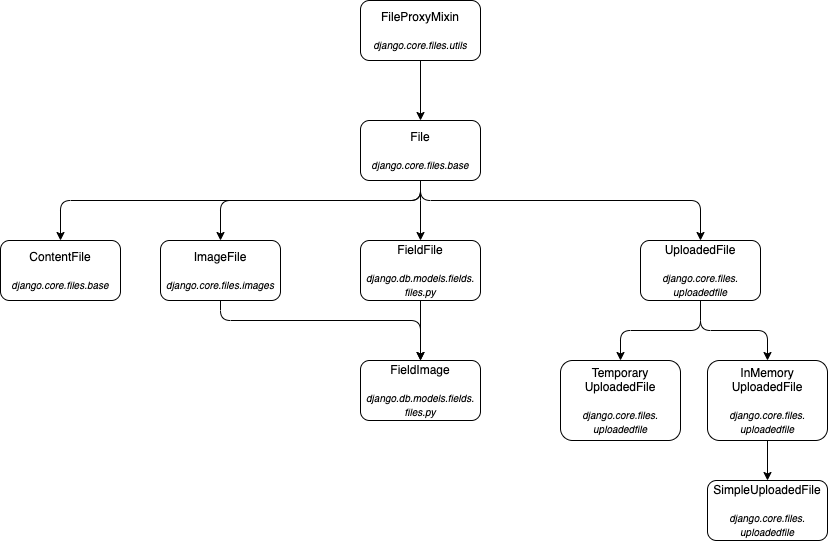

The diagram above was exported from draw.io. Its source (the exported page's mxGraphModel, read from the mxfile embedded in the PNG):
<mxGraphModel dx="674" dy="615" grid="1" gridSize="10" guides="1" tooltips="1" connect="1" arrows="1" fold="1" page="1" pageScale="1" pageWidth="827" pageHeight="1169" math="0" shadow="0">
  <root>
    <mxCell id="WIyWlLk6GJQsqaUBKTNV-0" />
    <mxCell id="WIyWlLk6GJQsqaUBKTNV-1" parent="WIyWlLk6GJQsqaUBKTNV-0" />
    <mxCell id="tiBh4sbPMcaRLReEFdDX-2" value="" style="edgeStyle=orthogonalEdgeStyle;orthogonalLoop=1;jettySize=auto;html=1;" parent="WIyWlLk6GJQsqaUBKTNV-1" source="tiBh4sbPMcaRLReEFdDX-0" target="tiBh4sbPMcaRLReEFdDX-1" edge="1">
      <mxGeometry relative="1" as="geometry" />
    </mxCell>
    <mxCell id="tiBh4sbPMcaRLReEFdDX-0" value="FileProxyMixin&lt;br&gt;&lt;br&gt;&lt;font style=&quot;font-size: 10px&quot;&gt;&lt;i&gt;django.core.files.utils&lt;/i&gt;&lt;/font&gt;" style="whiteSpace=wrap;html=1;rounded=1;" parent="WIyWlLk6GJQsqaUBKTNV-1" vertex="1">
      <mxGeometry x="360" y="40" width="120" height="60" as="geometry" />
    </mxCell>
    <mxCell id="tiBh4sbPMcaRLReEFdDX-5" style="edgeStyle=orthogonalEdgeStyle;orthogonalLoop=1;jettySize=auto;html=1;entryX=0.5;entryY=0;entryDx=0;entryDy=0;" parent="WIyWlLk6GJQsqaUBKTNV-1" source="tiBh4sbPMcaRLReEFdDX-1" target="tiBh4sbPMcaRLReEFdDX-3" edge="1">
      <mxGeometry relative="1" as="geometry">
        <Array as="points">
          <mxPoint x="420" y="240" />
          <mxPoint x="60" y="240" />
        </Array>
      </mxGeometry>
    </mxCell>
    <mxCell id="tiBh4sbPMcaRLReEFdDX-6" style="edgeStyle=orthogonalEdgeStyle;orthogonalLoop=1;jettySize=auto;html=1;exitX=0.5;exitY=1;exitDx=0;exitDy=0;entryX=0.5;entryY=0;entryDx=0;entryDy=0;" parent="WIyWlLk6GJQsqaUBKTNV-1" source="tiBh4sbPMcaRLReEFdDX-1" target="tiBh4sbPMcaRLReEFdDX-4" edge="1">
      <mxGeometry relative="1" as="geometry">
        <Array as="points">
          <mxPoint x="420" y="240" />
          <mxPoint x="220" y="240" />
        </Array>
      </mxGeometry>
    </mxCell>
    <mxCell id="tiBh4sbPMcaRLReEFdDX-15" style="edgeStyle=orthogonalEdgeStyle;orthogonalLoop=1;jettySize=auto;html=1;exitX=0.5;exitY=1;exitDx=0;exitDy=0;entryX=0.5;entryY=0;entryDx=0;entryDy=0;" parent="WIyWlLk6GJQsqaUBKTNV-1" source="tiBh4sbPMcaRLReEFdDX-1" target="tiBh4sbPMcaRLReEFdDX-11" edge="1">
      <mxGeometry relative="1" as="geometry">
        <Array as="points">
          <mxPoint x="420" y="230" />
          <mxPoint x="420" y="230" />
        </Array>
      </mxGeometry>
    </mxCell>
    <mxCell id="tiBh4sbPMcaRLReEFdDX-19" style="edgeStyle=orthogonalEdgeStyle;orthogonalLoop=1;jettySize=auto;html=1;entryX=0.5;entryY=0;entryDx=0;entryDy=0;" parent="WIyWlLk6GJQsqaUBKTNV-1" source="tiBh4sbPMcaRLReEFdDX-1" target="tiBh4sbPMcaRLReEFdDX-7" edge="1">
      <mxGeometry relative="1" as="geometry">
        <Array as="points">
          <mxPoint x="420" y="240" />
          <mxPoint x="700" y="240" />
        </Array>
      </mxGeometry>
    </mxCell>
    <mxCell id="tiBh4sbPMcaRLReEFdDX-1" value="File&lt;br&gt;&lt;br&gt;&lt;i&gt;&lt;font style=&quot;font-size: 10px&quot;&gt;django.core.files.base&lt;/font&gt;&lt;/i&gt;" style="whiteSpace=wrap;html=1;rounded=1;" parent="WIyWlLk6GJQsqaUBKTNV-1" vertex="1">
      <mxGeometry x="360" y="160" width="120" height="60" as="geometry" />
    </mxCell>
    <mxCell id="tiBh4sbPMcaRLReEFdDX-3" value="ContentFile&lt;br&gt;&lt;br&gt;&lt;i&gt;&lt;font style=&quot;font-size: 10px&quot;&gt;django.core.files.base&lt;/font&gt;&lt;/i&gt;" style="whiteSpace=wrap;html=1;rounded=1;" parent="WIyWlLk6GJQsqaUBKTNV-1" vertex="1">
      <mxGeometry y="280" width="120" height="60" as="geometry" />
    </mxCell>
    <mxCell id="tiBh4sbPMcaRLReEFdDX-13" style="edgeStyle=orthogonalEdgeStyle;orthogonalLoop=1;jettySize=auto;html=1;entryX=0.5;entryY=0;entryDx=0;entryDy=0;" parent="WIyWlLk6GJQsqaUBKTNV-1" source="tiBh4sbPMcaRLReEFdDX-4" target="tiBh4sbPMcaRLReEFdDX-12" edge="1">
      <mxGeometry relative="1" as="geometry">
        <Array as="points">
          <mxPoint x="220" y="360" />
          <mxPoint x="420" y="360" />
        </Array>
      </mxGeometry>
    </mxCell>
    <mxCell id="tiBh4sbPMcaRLReEFdDX-4" value="ImageFile&lt;br&gt;&lt;br&gt;&lt;i&gt;&lt;font style=&quot;font-size: 10px&quot;&gt;django.core.files.images&lt;/font&gt;&lt;/i&gt;" style="whiteSpace=wrap;html=1;rounded=1;" parent="WIyWlLk6GJQsqaUBKTNV-1" vertex="1">
      <mxGeometry x="160" y="280" width="120" height="60" as="geometry" />
    </mxCell>
    <mxCell id="tiBh4sbPMcaRLReEFdDX-20" style="edgeStyle=orthogonalEdgeStyle;orthogonalLoop=1;jettySize=auto;html=1;exitX=0.5;exitY=1;exitDx=0;exitDy=0;" parent="WIyWlLk6GJQsqaUBKTNV-1" source="tiBh4sbPMcaRLReEFdDX-7" target="tiBh4sbPMcaRLReEFdDX-8" edge="1">
      <mxGeometry relative="1" as="geometry" />
    </mxCell>
    <mxCell id="tiBh4sbPMcaRLReEFdDX-21" style="edgeStyle=orthogonalEdgeStyle;orthogonalLoop=1;jettySize=auto;html=1;exitX=0.5;exitY=1;exitDx=0;exitDy=0;entryX=0.5;entryY=0;entryDx=0;entryDy=0;" parent="WIyWlLk6GJQsqaUBKTNV-1" source="tiBh4sbPMcaRLReEFdDX-7" target="tiBh4sbPMcaRLReEFdDX-9" edge="1">
      <mxGeometry relative="1" as="geometry" />
    </mxCell>
    <mxCell id="tiBh4sbPMcaRLReEFdDX-7" value="UploadedFile&lt;br&gt;&lt;br&gt;&lt;i&gt;&lt;font style=&quot;font-size: 10px&quot;&gt;django.core.files.&lt;br&gt;uploadedfile&lt;/font&gt;&lt;/i&gt;" style="whiteSpace=wrap;html=1;rounded=1;" parent="WIyWlLk6GJQsqaUBKTNV-1" vertex="1">
      <mxGeometry x="640" y="280" width="120" height="60" as="geometry" />
    </mxCell>
    <mxCell id="tiBh4sbPMcaRLReEFdDX-8" value="Temporary&lt;br&gt;UploadedFile&lt;br&gt;&lt;br&gt;&lt;i&gt;&lt;font style=&quot;font-size: 10px&quot;&gt;django.core.files.&lt;br&gt;uploadedfile&lt;/font&gt;&lt;/i&gt;" style="whiteSpace=wrap;html=1;rounded=1;" parent="WIyWlLk6GJQsqaUBKTNV-1" vertex="1">
      <mxGeometry x="560" y="400" width="120" height="80" as="geometry" />
    </mxCell>
    <mxCell id="tiBh4sbPMcaRLReEFdDX-22" style="edgeStyle=orthogonalEdgeStyle;orthogonalLoop=1;jettySize=auto;html=1;exitX=0.5;exitY=1;exitDx=0;exitDy=0;entryX=0.5;entryY=0;entryDx=0;entryDy=0;" parent="WIyWlLk6GJQsqaUBKTNV-1" source="tiBh4sbPMcaRLReEFdDX-9" target="tiBh4sbPMcaRLReEFdDX-10" edge="1">
      <mxGeometry relative="1" as="geometry" />
    </mxCell>
    <mxCell id="tiBh4sbPMcaRLReEFdDX-9" value="InMemory&lt;br&gt;UploadedFile&lt;br&gt;&lt;br&gt;&lt;i&gt;&lt;font style=&quot;font-size: 10px&quot;&gt;django.core.files.&lt;br&gt;uploadedfile&lt;/font&gt;&lt;/i&gt;" style="whiteSpace=wrap;html=1;rounded=1;" parent="WIyWlLk6GJQsqaUBKTNV-1" vertex="1">
      <mxGeometry x="707" y="400" width="120" height="80" as="geometry" />
    </mxCell>
    <mxCell id="tiBh4sbPMcaRLReEFdDX-10" value="SimpleUploadedFile&lt;br&gt;&lt;br&gt;&lt;i&gt;&lt;font style=&quot;font-size: 10px&quot;&gt;django.core.files.&lt;br&gt;uploadedfile&lt;/font&gt;&lt;/i&gt;" style="whiteSpace=wrap;html=1;rounded=1;" parent="WIyWlLk6GJQsqaUBKTNV-1" vertex="1">
      <mxGeometry x="707" y="520" width="120" height="60" as="geometry" />
    </mxCell>
    <mxCell id="tiBh4sbPMcaRLReEFdDX-14" style="edgeStyle=orthogonalEdgeStyle;orthogonalLoop=1;jettySize=auto;html=1;entryX=0.5;entryY=0;entryDx=0;entryDy=0;" parent="WIyWlLk6GJQsqaUBKTNV-1" source="tiBh4sbPMcaRLReEFdDX-11" target="tiBh4sbPMcaRLReEFdDX-12" edge="1">
      <mxGeometry relative="1" as="geometry" />
    </mxCell>
    <mxCell id="tiBh4sbPMcaRLReEFdDX-11" value="FieldFile&lt;br&gt;&lt;br&gt;&lt;span style=&quot;font-size: 10px&quot;&gt;&lt;i&gt;django.db.models.fields.&lt;br&gt;files.py&lt;/i&gt;&lt;/span&gt;" style="whiteSpace=wrap;html=1;rounded=1;" parent="WIyWlLk6GJQsqaUBKTNV-1" vertex="1">
      <mxGeometry x="360" y="280" width="120" height="60" as="geometry" />
    </mxCell>
    <mxCell id="tiBh4sbPMcaRLReEFdDX-12" value="FieldImage&lt;br&gt;&lt;br&gt;&lt;i style=&quot;font-size: 10px&quot;&gt;django.db.models.fields.&lt;br&gt;files.py&lt;/i&gt;" style="whiteSpace=wrap;html=1;rounded=1;" parent="WIyWlLk6GJQsqaUBKTNV-1" vertex="1">
      <mxGeometry x="360" y="400" width="120" height="60" as="geometry" />
    </mxCell>
  </root>
</mxGraphModel>